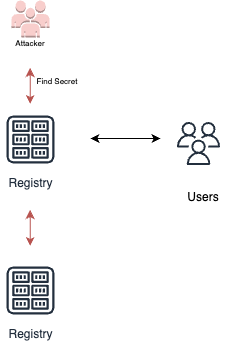

The diagram above was exported from draw.io. Its source (the exported page's mxGraphModel, read from the mxfile embedded in the PNG):
<mxGraphModel dx="586" dy="345" grid="0" gridSize="10" guides="1" tooltips="1" connect="1" arrows="1" fold="1" page="1" pageScale="1" pageWidth="850" pageHeight="1100" math="0" shadow="0">
  <root>
    <mxCell id="0" />
    <mxCell id="1" parent="0" />
    <mxCell id="b94HZelUpRPoaxA_aSND-3" value="" style="sketch=0;outlineConnect=0;fontColor=#232F3E;gradientColor=none;fillColor=#232F3D;strokeColor=none;dashed=0;verticalLabelPosition=bottom;verticalAlign=top;align=center;html=1;fontSize=12;fontStyle=0;aspect=fixed;pointerEvents=1;shape=mxgraph.aws4.users;" vertex="1" parent="1">
      <mxGeometry x="488.5" y="256.5" width="43" height="43" as="geometry" />
    </mxCell>
    <mxCell id="b94HZelUpRPoaxA_aSND-4" value="Users" style="text;html=1;strokeColor=none;fillColor=none;align=center;verticalAlign=middle;whiteSpace=wrap;rounded=0;" vertex="1" parent="1">
      <mxGeometry x="485" y="317" width="60" height="30" as="geometry" />
    </mxCell>
    <mxCell id="b94HZelUpRPoaxA_aSND-6" value="" style="endArrow=classic;startArrow=classic;html=1;rounded=0;" edge="1" parent="1">
      <mxGeometry width="50" height="50" relative="1" as="geometry">
        <mxPoint x="402" y="273" as="sourcePoint" />
        <mxPoint x="472" y="273" as="targetPoint" />
      </mxGeometry>
    </mxCell>
    <mxCell id="b94HZelUpRPoaxA_aSND-7" value="" style="outlineConnect=0;dashed=0;verticalLabelPosition=bottom;verticalAlign=top;align=center;html=1;shape=mxgraph.aws3.users;fillColor=#f8cecc;strokeColor=#b85450;" vertex="1" parent="1">
      <mxGeometry x="323" y="135" width="38" height="37" as="geometry" />
    </mxCell>
    <mxCell id="b94HZelUpRPoaxA_aSND-8" value="&lt;font style=&quot;font-size: 8px;&quot;&gt;Attacker&lt;/font&gt;" style="text;html=1;strokeColor=none;fillColor=none;align=center;verticalAlign=middle;whiteSpace=wrap;rounded=0;" vertex="1" parent="1">
      <mxGeometry x="312" y="162" width="60" height="30" as="geometry" />
    </mxCell>
    <mxCell id="b94HZelUpRPoaxA_aSND-40" value="" style="endArrow=classic;startArrow=classic;html=1;rounded=0;fillColor=#f8cecc;strokeColor=#b85450;" edge="1" parent="1">
      <mxGeometry width="50" height="50" relative="1" as="geometry">
        <mxPoint x="341.68" y="238.5" as="sourcePoint" />
        <mxPoint x="341.68" y="202.5" as="targetPoint" />
      </mxGeometry>
    </mxCell>
    <mxCell id="b94HZelUpRPoaxA_aSND-66" value="&lt;font style=&quot;font-size: 8px;&quot;&gt;Find Secret&lt;/font&gt;" style="text;html=1;strokeColor=none;fillColor=none;align=center;verticalAlign=middle;whiteSpace=wrap;rounded=0;" vertex="1" parent="1">
      <mxGeometry x="339" y="200" width="60" height="30" as="geometry" />
    </mxCell>
    <mxCell id="b94HZelUpRPoaxA_aSND-87" value="Registry" style="sketch=0;outlineConnect=0;fontColor=#232F3E;gradientColor=none;strokeColor=#232F3E;fillColor=#ffffff;dashed=0;verticalLabelPosition=bottom;verticalAlign=top;align=center;html=1;fontSize=12;fontStyle=0;aspect=fixed;shape=mxgraph.aws4.resourceIcon;resIcon=mxgraph.aws4.registry;" vertex="1" parent="1">
      <mxGeometry x="312" y="244" width="60" height="60" as="geometry" />
    </mxCell>
    <mxCell id="b94HZelUpRPoaxA_aSND-88" value="Registry" style="sketch=0;outlineConnect=0;fontColor=#232F3E;gradientColor=none;strokeColor=#232F3E;fillColor=#ffffff;dashed=0;verticalLabelPosition=bottom;verticalAlign=top;align=center;html=1;fontSize=12;fontStyle=0;aspect=fixed;shape=mxgraph.aws4.resourceIcon;resIcon=mxgraph.aws4.registry;" vertex="1" parent="1">
      <mxGeometry x="312" y="395" width="60" height="60" as="geometry" />
    </mxCell>
    <mxCell id="b94HZelUpRPoaxA_aSND-89" value="" style="endArrow=classic;startArrow=classic;html=1;rounded=0;fillColor=#f8cecc;strokeColor=#b85450;" edge="1" parent="1">
      <mxGeometry width="50" height="50" relative="1" as="geometry">
        <mxPoint x="341.68" y="380.5" as="sourcePoint" />
        <mxPoint x="341.68" y="344.5" as="targetPoint" />
      </mxGeometry>
    </mxCell>
  </root>
</mxGraphModel>